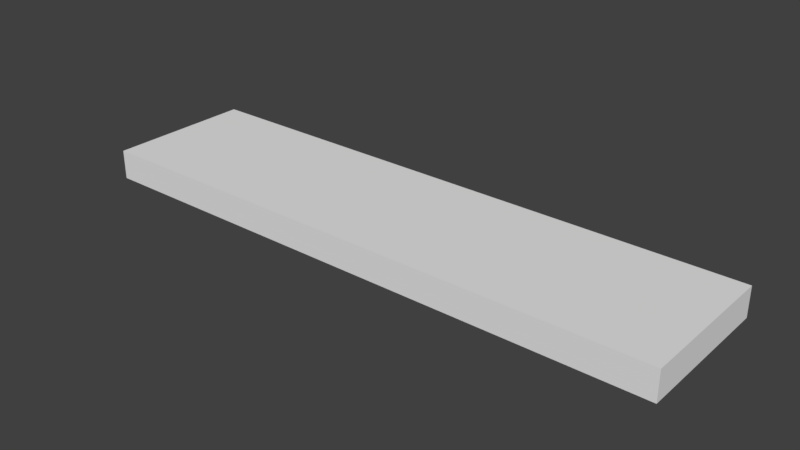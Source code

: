 # Source: ChurchFloor_1x4x0.2.blend  (saved by Blender 2.79.0; exported with 4.5.12 LTS)
import bpy
from mathutils import Matrix  # noqa: F401  (used for matrix-valued properties, if any)

bpy.ops.wm.read_factory_settings(use_empty=True)
scene = bpy.context.scene
scene.name = 'Scene'

# ---- collections
col_collection_1 = bpy.data.collections.new('Collection 1'); scene.collection.children.link(col_collection_1)

# ---- world
world_world = bpy.data.worlds.new('World'); scene.world = world_world
world_world.color = (0.05088, 0.05088, 0.05088)
world_world.use_sun_shadow = False
world_world.sun_shadow_jitter_overblur = 0.0
world_world.cycles.sampling_method = 'MANUAL'

# ---- meshes
me_churchfloor_1x4x0_2 = bpy.data.meshes.new('ChurchFloor_1x4x0.2')
me_churchfloor_1x4x0_2.from_pydata([(0.0, 0.0, 0.0), (4.0, 0.0, 0.0), (0.0, 1.0, 0.0), (4.0, 1.0, 0.0), (0.0, 0.0, -0.2), (4.0, 0.0, -0.2), (0.0, 1.0, -0.2), (4.0, 1.0, -0.2)], [], [(0, 1, 3, 2), (4, 6, 7, 5), (0, 2, 6, 4), (1, 0, 4, 5), (3, 1, 5, 7), (2, 3, 7, 6)])
me_churchfloor_1x4x0_2.use_remesh_preserve_volume = False
me_churchfloor_1x4x0_2.use_remesh_preserve_attributes = False
me_churchfloor_1x4x0_2.use_mirror_vertex_groups = False
me_churchfloor_1x4x0_2.update()

# ---- objects
ob_churchfloor_1x4x0_2 = bpy.data.objects.new('ChurchFloor_1x4x0.2', me_churchfloor_1x4x0_2)

# ---- transforms, parenting, visibility, modifiers, constraints
ob_churchfloor_1x4x0_2.location = (0.0, 0.0, 0.0)
ob_churchfloor_1x4x0_2.lineart.crease_threshold = 0.0

# ---- collection membership
col_collection_1.objects.link(ob_churchfloor_1x4x0_2)

# ---- scene / render settings (as saved in the file)
scene.frame_start = 1; scene.frame_end = 250; scene.frame_set(1)
scene.render.engine = 'CYCLES'
scene.render.resolution_percentage = 50
scene.render.dither_intensity = 0.0
scene.cycles.use_denoising = False
scene.cycles.samples = 128
scene.cycles.sampling_pattern = 'TABULATED_SOBOL'
scene.cycles.use_adaptive_sampling = False
scene.cycles.use_light_tree = False
scene.cycles.blur_glossy = 0.0
scene.cycles.sample_clamp_indirect = 0.0
scene.view_settings.view_transform = 'Standard'
bpy.context.view_layer.update()

# ---- added for rendering (the .blend has no active camera and no usable light): camera, sun
cam_auto = bpy.data.cameras.new('AutoCamera')
cam_auto.lens = 50.0
cam_auto.sensor_width = 36.0
cam_auto.clip_end = 1000.0
ob_auto_camera = bpy.data.objects.new('AutoCamera', cam_auto)
scene.collection.objects.link(ob_auto_camera)
ob_auto_camera.location = (5.81928, -4.08314, 2.95543)
ob_auto_camera.rotation_euler = (1.09748, -7.21219e-08, 0.694738)
scene.camera = ob_auto_camera
light_auto_sun = bpy.data.lights.new('AutoSun', 'SUN')
light_auto_sun.energy = 3.0
light_auto_sun.angle = 0.0523599
ob_auto_sun = bpy.data.objects.new('AutoSun', light_auto_sun)
scene.collection.objects.link(ob_auto_sun)
ob_auto_sun.rotation_euler = (0.872665, 0.174533, 0.523599)
bpy.context.view_layer.update()
